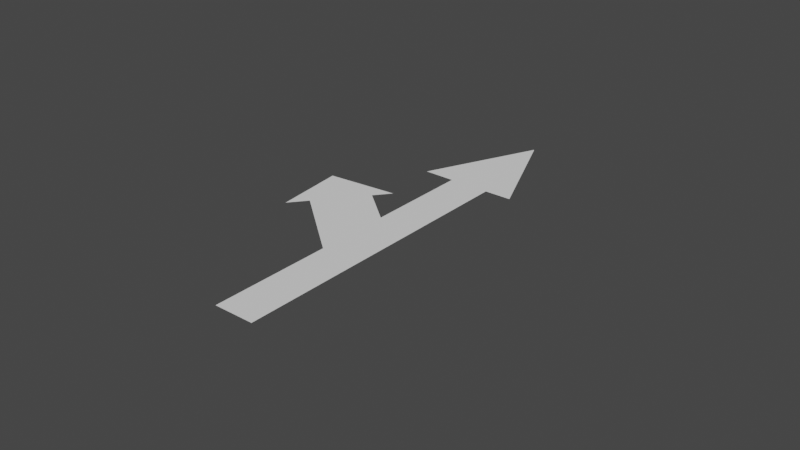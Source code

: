 # Source: ArrowLeftAndStraight.blend  (saved by Blender 2.81.16; exported with 4.5.12 LTS)
import bpy
from mathutils import Matrix  # noqa: F401  (used for matrix-valued properties, if any)

bpy.ops.wm.read_factory_settings(use_empty=True)
scene = bpy.context.scene
scene.name = 'Scene'

# ---- collections
col_collection = bpy.data.collections.new('Collection'); scene.collection.children.link(col_collection)

# ---- world
world_world = bpy.data.worlds.new('World'); scene.world = world_world
world_world.use_nodes = True; world_world.node_tree.nodes.clear()
_N = world_world.node_tree.nodes; _L = world_world.node_tree.links
n0 = _N.new('ShaderNodeOutputWorld'); n0.name = 'World Output'; n0.location = (300, 300)
n1 = _N.new('ShaderNodeBackground'); n1.name = 'Background'; n1.location = (10, 300)
n1.inputs[0].default_value = (0.05088, 0.05088, 0.05088, 1.0)
_L.new(n1.outputs[0], n0.inputs[0])
n0.is_active_output = True
world_world.color = (0.05088, 0.05088, 0.05088)
world_world.use_sun_shadow = False
world_world.sun_shadow_jitter_overblur = 0.0

# ---- meshes
me_plane_001 = bpy.data.meshes.new('Plane.001')
me_plane_001.from_pydata([(-0.9934, -0.7952, 0.0), (0.967, -0.8018, 0.0), (-0.002372, 1.198, 0.0), (-1.917, -8.785, 0.01071), (2.641, -1.346, 0.01071), (-2.407, -7.556, 0.01071), (2.152, -0.1167, 0.01071), (1.785, 0.8031, 0.01071), (2.96, -2.146, 0.01071), (1.779, 0.8263, 0.01071), (1.787, 0.7993, 0.01071), (4.087, 2.029, 0.01071), (2.97, -2.149, 0.01071), (0.5724, -0.6131, 0.01038), (-0.5593, -0.5963, 0.01038), (0.558, -4.611, 0.01038), (-0.5737, -4.595, 0.01038)], [(10, 7), (8, 4)], [(0, 1, 2), (3, 4, 6, 5), (6, 4, 12, 11, 9), (13, 14, 16, 15)])
_uv = me_plane_001.uv_layers.new(name='UVMap')
_uv.uv.foreach_set('vector', [0.0, 0.0, 1.0, 0.0, 0.0, 1.0, 0.375, 0.0, 0.625, 0.0, 0.625, 0.25, 0.375, 0.25, 0.625, 0.25, 0.625, 0.0, 0.625, 0.0, 0.625, 0.1239, 0.625, 0.25, 0.0, 0.0, 1.0, 0.0, 1.0, 1.0, 0.0, 1.0])
me_plane_001.use_remesh_fix_poles = True
me_plane_001.use_remesh_preserve_attributes = False
me_plane_001.use_mirror_vertex_groups = False
me_plane_001.update()

# ---- objects
ob_plane = bpy.data.objects.new('Plane', me_plane_001)

# ---- transforms, parenting, visibility, modifiers, constraints
ob_plane.location = (-0.3498, 0.2532, 0.01537)
ob_plane.rotation_euler = (0.0, -0.0, 0.8924)
ob_plane.scale = (0.1965, 0.09708, 0.1966)
ob_plane.lineart.crease_threshold = 0.0

# ---- collection membership
col_collection.objects.link(ob_plane)

# ---- scene / render settings (as saved in the file)
scene.frame_start = 1; scene.frame_end = 250; scene.frame_set(0)
scene.render.engine = 'BLENDER_EEVEE_NEXT'
scene.cycles.samples = 128
scene.cycles.sampling_pattern = 'TABULATED_SOBOL'
scene.cycles.use_adaptive_sampling = False
scene.cycles.use_light_tree = False
scene.view_settings.view_transform = 'Filmic'
bpy.context.view_layer.update()

# ---- added for rendering (the .blend has no active camera and no usable light): camera, sun
cam_auto = bpy.data.cameras.new('AutoCamera')
cam_auto.lens = 50.0
cam_auto.sensor_width = 36.0
cam_auto.clip_end = 1000.0
ob_auto_camera = bpy.data.objects.new('AutoCamera', cam_auto)
scene.collection.objects.link(ob_auto_camera)
ob_auto_camera.location = (2.14903, -2.39196, 1.72838)
ob_auto_camera.rotation_euler = (1.09748, -7.21219e-08, 0.694738)
scene.camera = ob_auto_camera
light_auto_sun = bpy.data.lights.new('AutoSun', 'SUN')
light_auto_sun.energy = 3.0
light_auto_sun.angle = 0.0523599
ob_auto_sun = bpy.data.objects.new('AutoSun', light_auto_sun)
scene.collection.objects.link(ob_auto_sun)
ob_auto_sun.rotation_euler = (0.872665, 0.174533, 0.523599)
bpy.context.view_layer.update()
